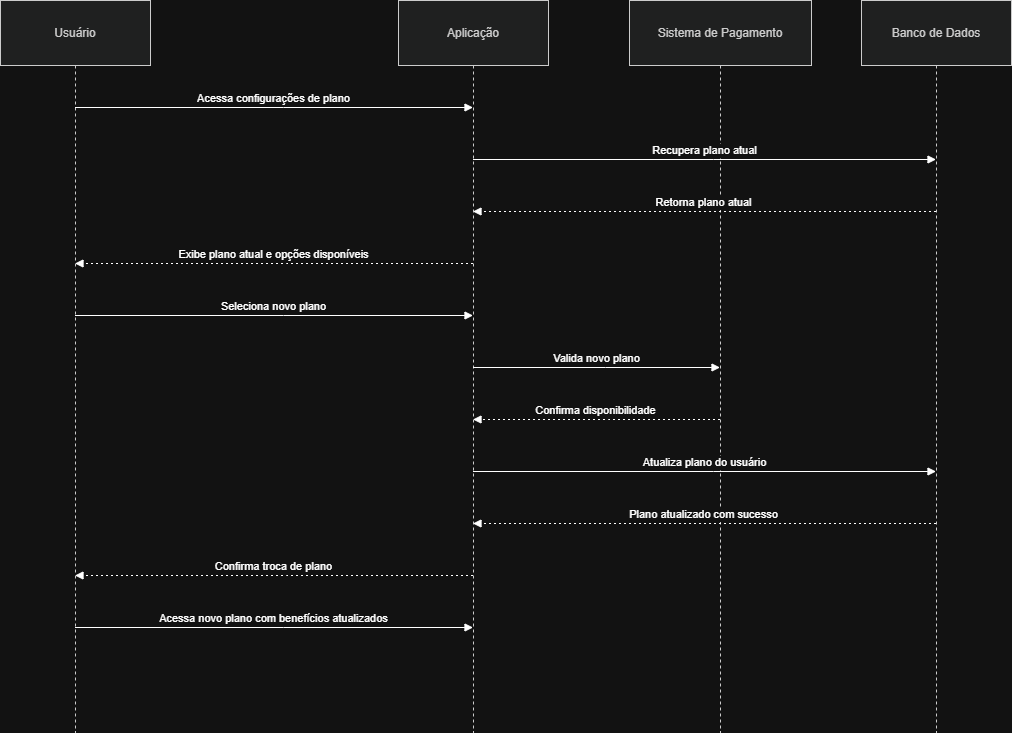

The diagram above was exported from draw.io. Its source (the exported page's mxGraphModel, read from the mxfile embedded in the PNG):
<mxGraphModel dx="934" dy="631" grid="1" gridSize="10" guides="1" tooltips="1" connect="1" arrows="1" fold="1" page="1" pageScale="1" pageWidth="827" pageHeight="1169" math="0" shadow="0">
  <root>
    <mxCell id="0" />
    <mxCell id="1" parent="0" />
    <mxCell id="JMvxMK0J1L81oxPYd3wQ-136" parent="1" style="shape=umlLifeline;perimeter=lifelinePerimeter;whiteSpace=wrap;container=1;dropTarget=0;collapsible=0;recursiveResize=0;outlineConnect=0;portConstraint=eastwest;newEdgeStyle={&quot;edgeStyle&quot;:&quot;elbowEdgeStyle&quot;,&quot;elbow&quot;:&quot;vertical&quot;,&quot;curved&quot;:0,&quot;rounded&quot;:0};size=65;fillColor=light-dark(#eeeeee,#1f2020);strokeColor=light-dark(#999999,#cccccc);fontColor=light-dark(#333333,#cccccc);" value="Usuário" vertex="1">
      <mxGeometry height="732" width="150" y="40" as="geometry" />
    </mxCell>
    <mxCell id="JMvxMK0J1L81oxPYd3wQ-137" parent="1" style="shape=umlLifeline;perimeter=lifelinePerimeter;whiteSpace=wrap;container=1;dropTarget=0;collapsible=0;recursiveResize=0;outlineConnect=0;portConstraint=eastwest;newEdgeStyle={&quot;edgeStyle&quot;:&quot;elbowEdgeStyle&quot;,&quot;elbow&quot;:&quot;vertical&quot;,&quot;curved&quot;:0,&quot;rounded&quot;:0};size=65;fillColor=light-dark(#eeeeee,#1f2020);strokeColor=light-dark(#999999,#cccccc);fontColor=light-dark(#333333,#cccccc);" value="Aplicação" vertex="1">
      <mxGeometry height="732" width="150" x="398" y="40" as="geometry" />
    </mxCell>
    <mxCell id="JMvxMK0J1L81oxPYd3wQ-138" parent="1" style="shape=umlLifeline;perimeter=lifelinePerimeter;whiteSpace=wrap;container=1;dropTarget=0;collapsible=0;recursiveResize=0;outlineConnect=0;portConstraint=eastwest;newEdgeStyle={&quot;edgeStyle&quot;:&quot;elbowEdgeStyle&quot;,&quot;elbow&quot;:&quot;vertical&quot;,&quot;curved&quot;:0,&quot;rounded&quot;:0};size=65;fillColor=light-dark(#eeeeee,#1f2020);strokeColor=light-dark(#999999,#cccccc);fontColor=light-dark(#333333,#cccccc);" value="Sistema de Pagamento" vertex="1">
      <mxGeometry height="732" width="182" x="629" y="40" as="geometry" />
    </mxCell>
    <mxCell id="JMvxMK0J1L81oxPYd3wQ-139" parent="1" style="shape=umlLifeline;perimeter=lifelinePerimeter;whiteSpace=wrap;container=1;dropTarget=0;collapsible=0;recursiveResize=0;outlineConnect=0;portConstraint=eastwest;newEdgeStyle={&quot;edgeStyle&quot;:&quot;elbowEdgeStyle&quot;,&quot;elbow&quot;:&quot;vertical&quot;,&quot;curved&quot;:0,&quot;rounded&quot;:0};size=65;fillColor=light-dark(#eeeeee,#1f2020);strokeColor=light-dark(#999999,#cccccc);fontColor=light-dark(#333333,#cccccc);" value="Banco de Dados" vertex="1">
      <mxGeometry height="732" width="150" x="861" y="40" as="geometry" />
    </mxCell>
    <mxCell id="JMvxMK0J1L81oxPYd3wQ-140" edge="1" parent="1" source="JMvxMK0J1L81oxPYd3wQ-136" style="verticalAlign=bottom;edgeStyle=elbowEdgeStyle;elbow=vertical;curved=0;rounded=0;endArrow=block;" target="JMvxMK0J1L81oxPYd3wQ-137" value="Acessa configurações de plano">
      <mxGeometry relative="1" as="geometry">
        <Array as="points">
          <mxPoint x="283" y="147" />
        </Array>
      </mxGeometry>
    </mxCell>
    <mxCell id="JMvxMK0J1L81oxPYd3wQ-141" edge="1" parent="1" source="JMvxMK0J1L81oxPYd3wQ-137" style="verticalAlign=bottom;edgeStyle=elbowEdgeStyle;elbow=vertical;curved=0;rounded=0;endArrow=block;" target="JMvxMK0J1L81oxPYd3wQ-139" value="Recupera plano atual">
      <mxGeometry relative="1" as="geometry">
        <Array as="points">
          <mxPoint x="713" y="199" />
        </Array>
      </mxGeometry>
    </mxCell>
    <mxCell id="JMvxMK0J1L81oxPYd3wQ-142" edge="1" parent="1" source="JMvxMK0J1L81oxPYd3wQ-139" style="verticalAlign=bottom;edgeStyle=elbowEdgeStyle;elbow=vertical;curved=0;rounded=0;dashed=1;dashPattern=2 3;endArrow=block;" target="JMvxMK0J1L81oxPYd3wQ-137" value="Retorna plano atual">
      <mxGeometry relative="1" as="geometry">
        <Array as="points">
          <mxPoint x="716" y="251" />
        </Array>
      </mxGeometry>
    </mxCell>
    <mxCell id="JMvxMK0J1L81oxPYd3wQ-143" edge="1" parent="1" source="JMvxMK0J1L81oxPYd3wQ-137" style="verticalAlign=bottom;edgeStyle=elbowEdgeStyle;elbow=vertical;curved=0;rounded=0;dashed=1;dashPattern=2 3;endArrow=block;" target="JMvxMK0J1L81oxPYd3wQ-136" value="Exibe plano atual e opções disponíveis">
      <mxGeometry relative="1" as="geometry">
        <Array as="points">
          <mxPoint x="286" y="303" />
        </Array>
      </mxGeometry>
    </mxCell>
    <mxCell id="JMvxMK0J1L81oxPYd3wQ-144" edge="1" parent="1" source="JMvxMK0J1L81oxPYd3wQ-136" style="verticalAlign=bottom;edgeStyle=elbowEdgeStyle;elbow=vertical;curved=0;rounded=0;endArrow=block;" target="JMvxMK0J1L81oxPYd3wQ-137" value="Seleciona novo plano">
      <mxGeometry relative="1" as="geometry">
        <Array as="points">
          <mxPoint x="283" y="355" />
        </Array>
      </mxGeometry>
    </mxCell>
    <mxCell id="JMvxMK0J1L81oxPYd3wQ-145" edge="1" parent="1" source="JMvxMK0J1L81oxPYd3wQ-137" style="verticalAlign=bottom;edgeStyle=elbowEdgeStyle;elbow=vertical;curved=0;rounded=0;endArrow=block;" target="JMvxMK0J1L81oxPYd3wQ-138" value="Valida novo plano">
      <mxGeometry relative="1" as="geometry">
        <Array as="points">
          <mxPoint x="605" y="407" />
        </Array>
      </mxGeometry>
    </mxCell>
    <mxCell id="JMvxMK0J1L81oxPYd3wQ-146" edge="1" parent="1" source="JMvxMK0J1L81oxPYd3wQ-138" style="verticalAlign=bottom;edgeStyle=elbowEdgeStyle;elbow=vertical;curved=0;rounded=0;dashed=1;dashPattern=2 3;endArrow=block;" target="JMvxMK0J1L81oxPYd3wQ-137" value="Confirma disponibilidade">
      <mxGeometry relative="1" as="geometry">
        <Array as="points">
          <mxPoint x="608" y="459" />
        </Array>
      </mxGeometry>
    </mxCell>
    <mxCell id="JMvxMK0J1L81oxPYd3wQ-147" edge="1" parent="1" source="JMvxMK0J1L81oxPYd3wQ-137" style="verticalAlign=bottom;edgeStyle=elbowEdgeStyle;elbow=vertical;curved=0;rounded=0;endArrow=block;" target="JMvxMK0J1L81oxPYd3wQ-139" value="Atualiza plano do usuário">
      <mxGeometry relative="1" as="geometry">
        <Array as="points">
          <mxPoint x="713" y="511" />
        </Array>
      </mxGeometry>
    </mxCell>
    <mxCell id="JMvxMK0J1L81oxPYd3wQ-148" edge="1" parent="1" source="JMvxMK0J1L81oxPYd3wQ-139" style="verticalAlign=bottom;edgeStyle=elbowEdgeStyle;elbow=vertical;curved=0;rounded=0;dashed=1;dashPattern=2 3;endArrow=block;" target="JMvxMK0J1L81oxPYd3wQ-137" value="Plano atualizado com sucesso">
      <mxGeometry relative="1" as="geometry">
        <Array as="points">
          <mxPoint x="716" y="563" />
        </Array>
      </mxGeometry>
    </mxCell>
    <mxCell id="JMvxMK0J1L81oxPYd3wQ-149" edge="1" parent="1" source="JMvxMK0J1L81oxPYd3wQ-137" style="verticalAlign=bottom;edgeStyle=elbowEdgeStyle;elbow=vertical;curved=0;rounded=0;dashed=1;dashPattern=2 3;endArrow=block;" target="JMvxMK0J1L81oxPYd3wQ-136" value="Confirma troca de plano">
      <mxGeometry relative="1" as="geometry">
        <Array as="points">
          <mxPoint x="286" y="615" />
        </Array>
      </mxGeometry>
    </mxCell>
    <mxCell id="JMvxMK0J1L81oxPYd3wQ-150" edge="1" parent="1" source="JMvxMK0J1L81oxPYd3wQ-136" style="verticalAlign=bottom;edgeStyle=elbowEdgeStyle;elbow=vertical;curved=0;rounded=0;endArrow=block;" target="JMvxMK0J1L81oxPYd3wQ-137" value="Acessa novo plano com benefícios atualizados">
      <mxGeometry relative="1" as="geometry">
        <Array as="points">
          <mxPoint x="283" y="667" />
        </Array>
      </mxGeometry>
    </mxCell>
  </root>
</mxGraphModel>